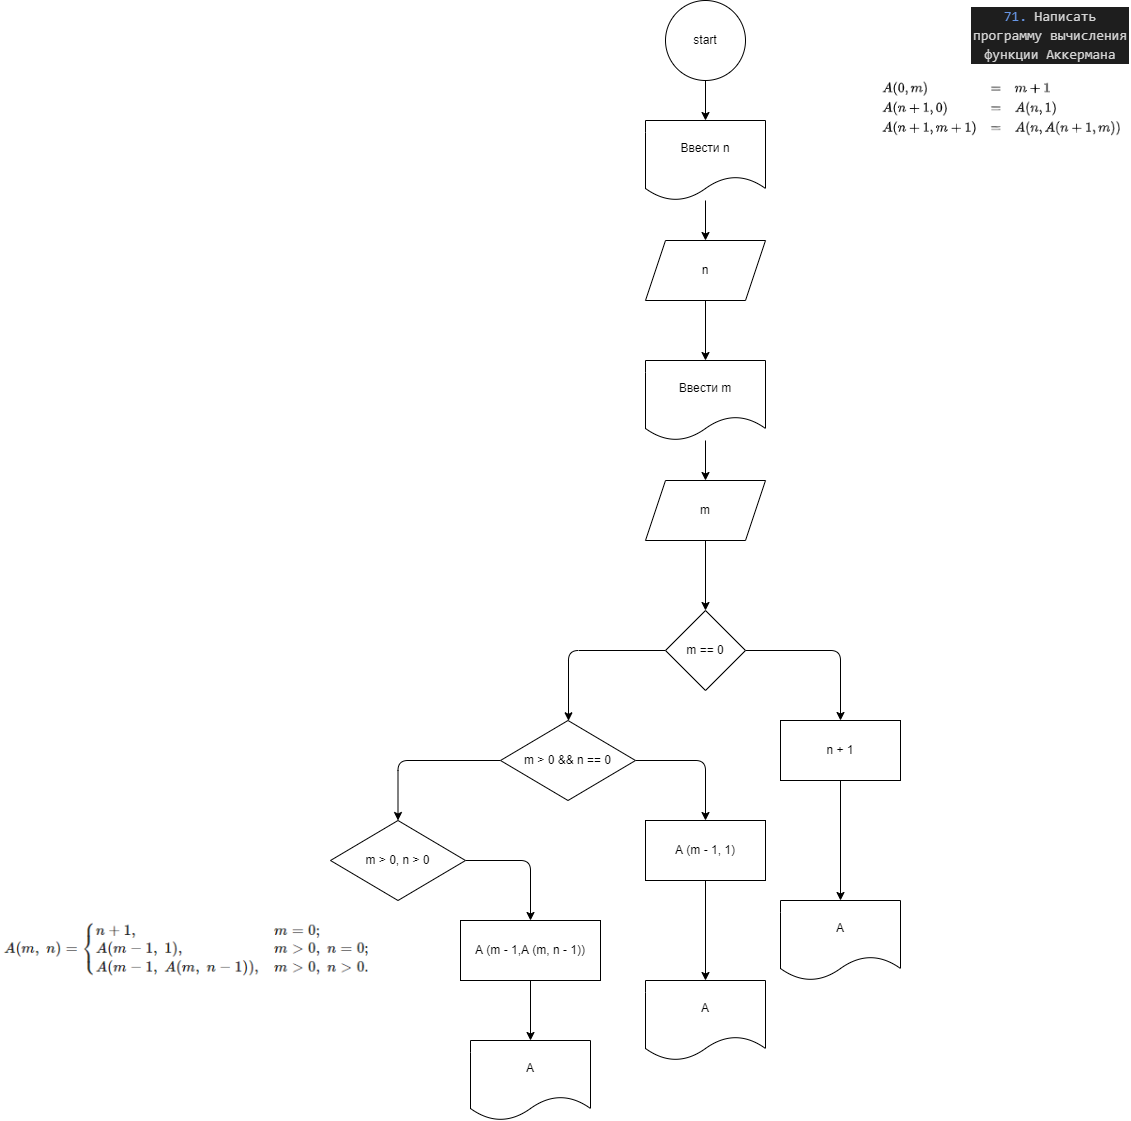

The diagram above was exported from draw.io. Its source (the exported page's mxGraphModel, read from the mxfile embedded in the PNG):
<mxGraphModel dx="1370" dy="335" grid="1" gridSize="10" guides="1" tooltips="1" connect="1" arrows="1" fold="1" page="1" pageScale="1" pageWidth="850" pageHeight="1100" math="0" shadow="0">
  <root>
    <mxCell id="0" />
    <mxCell id="1" parent="0" />
    <mxCell id="2" value="&lt;div style=&quot;color: rgb(212, 212, 212); background-color: rgb(30, 30, 30); font-family: Consolas, &amp;quot;Courier New&amp;quot;, monospace; font-size: 14px; line-height: 19px;&quot;&gt;&lt;span style=&quot;color: #6796e6;&quot;&gt;71.&lt;/span&gt; Написать программу вычисления функции Аккермана&lt;/div&gt;" style="text;strokeColor=none;align=center;fillColor=none;html=1;verticalAlign=middle;whiteSpace=wrap;rounded=0;" vertex="1" parent="1">
      <mxGeometry x="690" width="160" height="70" as="geometry" />
    </mxCell>
    <mxCell id="10" value="" style="edgeStyle=orthogonalEdgeStyle;html=1;" edge="1" parent="1" source="3" target="7">
      <mxGeometry relative="1" as="geometry" />
    </mxCell>
    <mxCell id="3" value="start" style="ellipse;whiteSpace=wrap;html=1;aspect=fixed;" vertex="1" parent="1">
      <mxGeometry x="385" width="80" height="80" as="geometry" />
    </mxCell>
    <mxCell id="5" value="" style="shape=image;html=1;verticalLabelPosition=bottom;verticalAlign=top;imageAspect=1;aspect=fixed;image=data:image/png,(base64 omitted: 9176 chars);" vertex="1" parent="1">
      <mxGeometry x="600" y="80" width="245" height="61" as="geometry" />
    </mxCell>
    <mxCell id="9" value="" style="edgeStyle=orthogonalEdgeStyle;html=1;" edge="1" parent="1" source="7" target="8">
      <mxGeometry relative="1" as="geometry" />
    </mxCell>
    <mxCell id="7" value="Ввести n" style="shape=document;whiteSpace=wrap;html=1;boundedLbl=1;" vertex="1" parent="1">
      <mxGeometry x="365" y="120" width="120" height="80" as="geometry" />
    </mxCell>
    <mxCell id="12" value="" style="edgeStyle=orthogonalEdgeStyle;html=1;" edge="1" parent="1" source="8" target="11">
      <mxGeometry relative="1" as="geometry" />
    </mxCell>
    <mxCell id="8" value="n" style="shape=parallelogram;perimeter=parallelogramPerimeter;whiteSpace=wrap;html=1;fixedSize=1;" vertex="1" parent="1">
      <mxGeometry x="365" y="240" width="120" height="60" as="geometry" />
    </mxCell>
    <mxCell id="14" value="" style="edgeStyle=orthogonalEdgeStyle;html=1;" edge="1" parent="1" source="11" target="13">
      <mxGeometry relative="1" as="geometry" />
    </mxCell>
    <mxCell id="11" value="Ввести m" style="shape=document;whiteSpace=wrap;html=1;boundedLbl=1;" vertex="1" parent="1">
      <mxGeometry x="365" y="360" width="120" height="80" as="geometry" />
    </mxCell>
    <mxCell id="17" value="" style="edgeStyle=orthogonalEdgeStyle;html=1;" edge="1" parent="1" source="13" target="16">
      <mxGeometry relative="1" as="geometry" />
    </mxCell>
    <mxCell id="13" value="m" style="shape=parallelogram;perimeter=parallelogramPerimeter;whiteSpace=wrap;html=1;fixedSize=1;" vertex="1" parent="1">
      <mxGeometry x="365" y="480" width="120" height="60" as="geometry" />
    </mxCell>
    <mxCell id="15" value="" style="shape=image;html=1;verticalLabelPosition=bottom;verticalAlign=top;imageAspect=1;aspect=fixed;image=data:image/png,(base64 omitted: 9020 chars);" vertex="1" parent="1">
      <mxGeometry x="-280" y="919" width="384" height="61" as="geometry" />
    </mxCell>
    <mxCell id="19" value="" style="edgeStyle=orthogonalEdgeStyle;html=1;" edge="1" parent="1" source="16" target="18">
      <mxGeometry relative="1" as="geometry" />
    </mxCell>
    <mxCell id="21" value="" style="edgeStyle=orthogonalEdgeStyle;html=1;" edge="1" parent="1" source="16" target="20">
      <mxGeometry relative="1" as="geometry">
        <Array as="points">
          <mxPoint x="288" y="650" />
        </Array>
      </mxGeometry>
    </mxCell>
    <mxCell id="16" value="m == 0" style="rhombus;whiteSpace=wrap;html=1;" vertex="1" parent="1">
      <mxGeometry x="385" y="610" width="80" height="80" as="geometry" />
    </mxCell>
    <mxCell id="33" style="edgeStyle=orthogonalEdgeStyle;html=1;entryX=0.5;entryY=0;entryDx=0;entryDy=0;" edge="1" parent="1" source="18" target="32">
      <mxGeometry relative="1" as="geometry" />
    </mxCell>
    <mxCell id="18" value="n + 1" style="whiteSpace=wrap;html=1;" vertex="1" parent="1">
      <mxGeometry x="500" y="720" width="120" height="60" as="geometry" />
    </mxCell>
    <mxCell id="23" value="" style="edgeStyle=orthogonalEdgeStyle;html=1;" edge="1" parent="1" source="20" target="22">
      <mxGeometry relative="1" as="geometry" />
    </mxCell>
    <mxCell id="25" value="" style="edgeStyle=orthogonalEdgeStyle;html=1;" edge="1" parent="1" source="20" target="24">
      <mxGeometry relative="1" as="geometry" />
    </mxCell>
    <mxCell id="20" value="m &amp;gt; 0 &amp;amp;&amp;amp; n == 0" style="rhombus;whiteSpace=wrap;html=1;" vertex="1" parent="1">
      <mxGeometry x="220" y="720" width="135" height="80" as="geometry" />
    </mxCell>
    <mxCell id="31" value="" style="edgeStyle=orthogonalEdgeStyle;html=1;" edge="1" parent="1" source="22" target="30">
      <mxGeometry relative="1" as="geometry" />
    </mxCell>
    <mxCell id="22" value="A (m - 1, 1)" style="whiteSpace=wrap;html=1;" vertex="1" parent="1">
      <mxGeometry x="365" y="820" width="120" height="60" as="geometry" />
    </mxCell>
    <mxCell id="27" style="edgeStyle=orthogonalEdgeStyle;html=1;exitX=1;exitY=0.5;exitDx=0;exitDy=0;entryX=0.5;entryY=0;entryDx=0;entryDy=0;" edge="1" parent="1" source="24" target="26">
      <mxGeometry relative="1" as="geometry" />
    </mxCell>
    <mxCell id="24" value="m &amp;gt; 0, n &amp;gt; 0" style="rhombus;whiteSpace=wrap;html=1;" vertex="1" parent="1">
      <mxGeometry x="50" y="820" width="135" height="80" as="geometry" />
    </mxCell>
    <mxCell id="29" value="" style="edgeStyle=orthogonalEdgeStyle;html=1;" edge="1" parent="1" source="26" target="28">
      <mxGeometry relative="1" as="geometry" />
    </mxCell>
    <mxCell id="26" value="A (m - 1,A (m, n - 1))" style="whiteSpace=wrap;html=1;" vertex="1" parent="1">
      <mxGeometry x="180" y="920" width="140" height="60" as="geometry" />
    </mxCell>
    <mxCell id="28" value="A" style="shape=document;whiteSpace=wrap;html=1;boundedLbl=1;" vertex="1" parent="1">
      <mxGeometry x="190" y="1040" width="120" height="80" as="geometry" />
    </mxCell>
    <mxCell id="30" value="A" style="shape=document;whiteSpace=wrap;html=1;boundedLbl=1;" vertex="1" parent="1">
      <mxGeometry x="365" y="980" width="120" height="80" as="geometry" />
    </mxCell>
    <mxCell id="32" value="A" style="shape=document;whiteSpace=wrap;html=1;boundedLbl=1;" vertex="1" parent="1">
      <mxGeometry x="500" y="900" width="120" height="80" as="geometry" />
    </mxCell>
  </root>
</mxGraphModel>